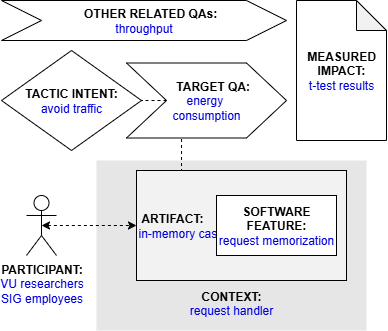

The diagram above was exported from draw.io. Its source (the exported page's mxGraphModel, read from the mxfile embedded in the PNG):
<mxGraphModel dx="713" dy="393" grid="1" gridSize="10" guides="1" tooltips="1" connect="1" arrows="1" fold="1" page="1" pageScale="1" pageWidth="827" pageHeight="1169" math="0" shadow="0">
  <root>
    <mxCell id="0" />
    <mxCell id="1" parent="0" />
    <mxCell id="zhqQK_5YV5MrjuXNHGbT-1" value="&lt;b&gt;PARTICIPANT:&lt;/b&gt;&lt;br&gt;&lt;font color=&quot;#0000de&quot;&gt;VU researchers&lt;/font&gt;&lt;div&gt;&lt;font color=&quot;#0000de&quot;&gt;SIG employees&lt;/font&gt;&lt;/div&gt;" style="shape=umlActor;verticalLabelPosition=bottom;verticalAlign=top;html=1;outlineConnect=0;" vertex="1" parent="1">
      <mxGeometry x="65" y="235" width="30" height="60" as="geometry" />
    </mxCell>
    <mxCell id="zhqQK_5YV5MrjuXNHGbT-2" value="&lt;br&gt;&lt;br&gt;&lt;br&gt;&lt;br&gt;&lt;br&gt;&lt;br&gt;&lt;br&gt;&lt;br&gt;&lt;b&gt;&lt;font color=&quot;#000000&quot;&gt;CONTEXT:&lt;/font&gt;&lt;/b&gt;&lt;br&gt;request handler" style="rounded=0;whiteSpace=wrap;html=1;fontColor=#0000DE;fillColor=#E6E6E6;strokeColor=none;" vertex="1" parent="1">
      <mxGeometry x="135" y="200" width="270" height="170" as="geometry" />
    </mxCell>
    <mxCell id="zhqQK_5YV5MrjuXNHGbT-3" style="edgeStyle=orthogonalEdgeStyle;rounded=0;orthogonalLoop=1;jettySize=auto;html=1;exitX=0.25;exitY=0;exitDx=0;exitDy=0;entryX=0.344;entryY=0.988;entryDx=0;entryDy=0;entryPerimeter=0;endArrow=none;endFill=0;dashed=1;" edge="1" parent="1" source="zhqQK_5YV5MrjuXNHGbT-4" target="zhqQK_5YV5MrjuXNHGbT-9">
      <mxGeometry relative="1" as="geometry" />
    </mxCell>
    <mxCell id="zhqQK_5YV5MrjuXNHGbT-4" value="&lt;b&gt;&lt;font color=&quot;#000000&quot;&gt;&amp;nbsp;ARTIFACT:&lt;/font&gt;&lt;/b&gt;&lt;br&gt;in-memory cash" style="rounded=0;whiteSpace=wrap;html=1;fontColor=#0000DE;fillColor=#F2F2F2;align=left;" vertex="1" parent="1">
      <mxGeometry x="175" y="210" width="210" height="110" as="geometry" />
    </mxCell>
    <mxCell id="zhqQK_5YV5MrjuXNHGbT-5" style="edgeStyle=orthogonalEdgeStyle;rounded=0;orthogonalLoop=1;jettySize=auto;html=1;exitX=0.5;exitY=0.5;exitDx=0;exitDy=0;exitPerimeter=0;entryX=0;entryY=0.5;entryDx=0;entryDy=0;fontColor=#0000DE;startArrow=classic;startFill=1;dashed=1;" edge="1" parent="1" source="zhqQK_5YV5MrjuXNHGbT-1" target="zhqQK_5YV5MrjuXNHGbT-4">
      <mxGeometry relative="1" as="geometry" />
    </mxCell>
    <mxCell id="zhqQK_5YV5MrjuXNHGbT-6" value="&lt;b&gt;SOFTWARE&lt;br&gt;FEATURE:&lt;/b&gt;&lt;br&gt;&lt;div style=&quot;text-align: left;&quot;&gt;&lt;span style=&quot;background-color: transparent;&quot;&gt;&lt;font color=&quot;#0000de&quot;&gt;request memorization&lt;/font&gt;&lt;/span&gt;&lt;/div&gt;" style="rounded=0;whiteSpace=wrap;html=1;fontColor=#000000;fillColor=#FFFFFF;" vertex="1" parent="1">
      <mxGeometry x="255" y="235" width="120" height="60" as="geometry" />
    </mxCell>
    <mxCell id="zhqQK_5YV5MrjuXNHGbT-7" value="&lt;b&gt;&lt;font color=&quot;#000000&quot;&gt;TACTIC INTENT:&lt;/font&gt;&lt;/b&gt;&lt;br&gt;avoid traffic" style="rhombus;whiteSpace=wrap;html=1;fontColor=#0000DE;fillColor=#FFFFFF;" vertex="1" parent="1">
      <mxGeometry x="40" y="90" width="140" height="100" as="geometry" />
    </mxCell>
    <mxCell id="zhqQK_5YV5MrjuXNHGbT-8" style="edgeStyle=orthogonalEdgeStyle;rounded=0;orthogonalLoop=1;jettySize=auto;html=1;exitX=0;exitY=0.5;exitDx=0;exitDy=0;entryX=1;entryY=0.5;entryDx=0;entryDy=0;dashed=1;endArrow=none;endFill=0;" edge="1" parent="1" source="zhqQK_5YV5MrjuXNHGbT-9" target="zhqQK_5YV5MrjuXNHGbT-7">
      <mxGeometry relative="1" as="geometry" />
    </mxCell>
    <mxCell id="zhqQK_5YV5MrjuXNHGbT-9" value="&lt;b&gt;&amp;nbsp; &amp;nbsp; TARGET QA:&lt;/b&gt;&lt;br&gt;&lt;font color=&quot;#0000de&quot;&gt;energy&amp;nbsp;&lt;/font&gt;&lt;div&gt;&lt;font color=&quot;#0000de&quot;&gt;consumption&lt;/font&gt;&lt;/div&gt;" style="shape=step;perimeter=stepPerimeter;whiteSpace=wrap;html=1;fixedSize=1;fontColor=#000000;fillColor=#FFFFFF;size=40;" vertex="1" parent="1">
      <mxGeometry x="165" y="102.5" width="160" height="75" as="geometry" />
    </mxCell>
    <mxCell id="zhqQK_5YV5MrjuXNHGbT-10" value="&lt;b&gt;&amp;nbsp; &amp;nbsp; OTHER RELATED QAs:&lt;/b&gt;&lt;br&gt;&lt;font color=&quot;#0000de&quot;&gt;throughput&lt;/font&gt;" style="shape=step;perimeter=stepPerimeter;whiteSpace=wrap;html=1;fixedSize=1;fontColor=#000000;fillColor=#FFFFFF;size=40;" vertex="1" parent="1">
      <mxGeometry x="40" y="40" width="285" height="40" as="geometry" />
    </mxCell>
    <mxCell id="zhqQK_5YV5MrjuXNHGbT-11" value="&lt;b&gt;MEASURED&lt;/b&gt;&lt;br&gt;&lt;b&gt;IMPACT:&lt;br&gt;&lt;/b&gt;&lt;span style=&quot;color: rgb(0, 0, 222);&quot;&gt;t-test results&lt;/span&gt;" style="shape=note;whiteSpace=wrap;html=1;backgroundOutline=1;darkOpacity=0.05;" vertex="1" parent="1">
      <mxGeometry x="335" y="40" width="90" height="140" as="geometry" />
    </mxCell>
  </root>
</mxGraphModel>